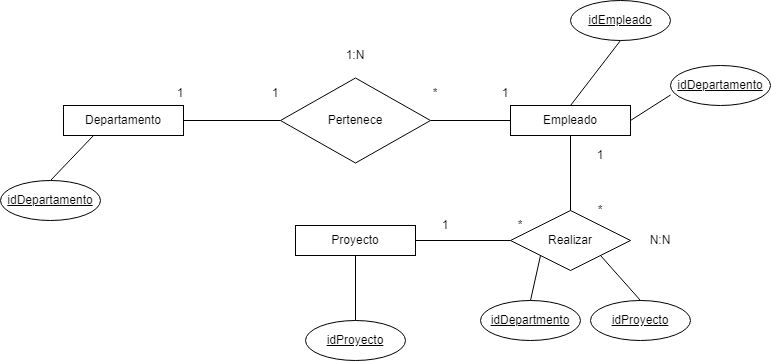

The diagram above was exported from draw.io. Its source (the exported page's mxGraphModel, read from the mxfile embedded in the PNG):
<mxGraphModel dx="1501" dy="835" grid="1" gridSize="10" guides="1" tooltips="1" connect="1" arrows="1" fold="1" page="1" pageScale="1" pageWidth="827" pageHeight="1169" math="0" shadow="0">
  <root>
    <mxCell id="0" />
    <mxCell id="1" parent="0" />
    <mxCell id="n_50UizOTLPsMamP38DF-1" value="Departamento" style="rounded=0;whiteSpace=wrap;html=1;" parent="1" vertex="1">
      <mxGeometry x="133" y="345" width="120" height="30" as="geometry" />
    </mxCell>
    <mxCell id="n_50UizOTLPsMamP38DF-2" value="Empleado" style="rounded=0;whiteSpace=wrap;html=1;" parent="1" vertex="1">
      <mxGeometry x="580" y="345" width="120" height="30" as="geometry" />
    </mxCell>
    <mxCell id="n_50UizOTLPsMamP38DF-3" value="Proyecto" style="rounded=0;whiteSpace=wrap;html=1;" parent="1" vertex="1">
      <mxGeometry x="365" y="465" width="120" height="30" as="geometry" />
    </mxCell>
    <mxCell id="n_50UizOTLPsMamP38DF-8" value="" style="endArrow=none;html=1;rounded=0;exitX=1;exitY=0.5;exitDx=0;exitDy=0;entryX=0;entryY=0.5;entryDx=0;entryDy=0;" parent="1" source="n_50UizOTLPsMamP38DF-1" target="n_50UizOTLPsMamP38DF-11" edge="1">
      <mxGeometry width="50" height="50" relative="1" as="geometry">
        <mxPoint x="210" y="260" as="sourcePoint" />
        <mxPoint x="357" y="360" as="targetPoint" />
      </mxGeometry>
    </mxCell>
    <mxCell id="n_50UizOTLPsMamP38DF-9" value="" style="endArrow=none;html=1;rounded=0;entryX=0.25;entryY=1;entryDx=0;entryDy=0;exitX=0.5;exitY=0;exitDx=0;exitDy=0;" parent="1" source="n_50UizOTLPsMamP38DF-10" target="n_50UizOTLPsMamP38DF-1" edge="1">
      <mxGeometry width="50" height="50" relative="1" as="geometry">
        <mxPoint x="140" y="420" as="sourcePoint" />
        <mxPoint y="340" as="targetPoint" />
      </mxGeometry>
    </mxCell>
    <mxCell id="n_50UizOTLPsMamP38DF-10" value="idDepartamento" style="ellipse;whiteSpace=wrap;html=1;align=center;fontStyle=4;" parent="1" vertex="1">
      <mxGeometry x="70" y="420" width="100" height="40" as="geometry" />
    </mxCell>
    <mxCell id="n_50UizOTLPsMamP38DF-11" value="Pertenece" style="shape=rhombus;perimeter=rhombusPerimeter;whiteSpace=wrap;html=1;align=center;" parent="1" vertex="1">
      <mxGeometry x="350" y="317.5" width="150" height="85" as="geometry" />
    </mxCell>
    <mxCell id="n_50UizOTLPsMamP38DF-13" value="" style="endArrow=none;html=1;rounded=0;exitX=1;exitY=0.5;exitDx=0;exitDy=0;entryX=0;entryY=0.5;entryDx=0;entryDy=0;" parent="1" source="n_50UizOTLPsMamP38DF-11" target="n_50UizOTLPsMamP38DF-2" edge="1">
      <mxGeometry width="50" height="50" relative="1" as="geometry">
        <mxPoint x="590" y="480" as="sourcePoint" />
        <mxPoint x="640" y="430" as="targetPoint" />
      </mxGeometry>
    </mxCell>
    <mxCell id="n_50UizOTLPsMamP38DF-14" value="1:N" style="text;html=1;strokeColor=none;fillColor=none;align=center;verticalAlign=middle;whiteSpace=wrap;rounded=0;" parent="1" vertex="1">
      <mxGeometry x="395" y="280" width="60" height="30" as="geometry" />
    </mxCell>
    <mxCell id="n_50UizOTLPsMamP38DF-15" value="1" style="text;html=1;strokeColor=none;fillColor=none;align=center;verticalAlign=middle;whiteSpace=wrap;rounded=0;" parent="1" vertex="1">
      <mxGeometry x="220" y="317.5" width="60" height="30" as="geometry" />
    </mxCell>
    <mxCell id="n_50UizOTLPsMamP38DF-16" value="*" style="text;html=1;strokeColor=none;fillColor=none;align=center;verticalAlign=middle;whiteSpace=wrap;rounded=0;" parent="1" vertex="1">
      <mxGeometry x="475" y="317.5" width="60" height="30" as="geometry" />
    </mxCell>
    <mxCell id="n_50UizOTLPsMamP38DF-18" value="Realizar" style="shape=rhombus;perimeter=rhombusPerimeter;whiteSpace=wrap;html=1;align=center;" parent="1" vertex="1">
      <mxGeometry x="580" y="450" width="120" height="60" as="geometry" />
    </mxCell>
    <mxCell id="n_50UizOTLPsMamP38DF-19" value="" style="endArrow=none;html=1;rounded=0;entryX=0.5;entryY=1;entryDx=0;entryDy=0;exitX=0.5;exitY=0;exitDx=0;exitDy=0;" parent="1" source="n_50UizOTLPsMamP38DF-18" target="n_50UizOTLPsMamP38DF-2" edge="1">
      <mxGeometry width="50" height="50" relative="1" as="geometry">
        <mxPoint x="540" y="630" as="sourcePoint" />
        <mxPoint x="590" y="580" as="targetPoint" />
      </mxGeometry>
    </mxCell>
    <mxCell id="n_50UizOTLPsMamP38DF-20" value="" style="endArrow=none;html=1;rounded=0;entryX=1;entryY=0.5;entryDx=0;entryDy=0;exitX=0;exitY=0.5;exitDx=0;exitDy=0;" parent="1" source="n_50UizOTLPsMamP38DF-18" target="n_50UizOTLPsMamP38DF-3" edge="1">
      <mxGeometry width="50" height="50" relative="1" as="geometry">
        <mxPoint x="590" y="660" as="sourcePoint" />
        <mxPoint x="640" y="610" as="targetPoint" />
      </mxGeometry>
    </mxCell>
    <mxCell id="n_50UizOTLPsMamP38DF-21" value="" style="endArrow=none;html=1;rounded=0;entryX=0.5;entryY=1;entryDx=0;entryDy=0;exitX=0.5;exitY=0;exitDx=0;exitDy=0;" parent="1" source="n_50UizOTLPsMamP38DF-2" target="n_50UizOTLPsMamP38DF-29" edge="1">
      <mxGeometry width="50" height="50" relative="1" as="geometry">
        <mxPoint x="580" y="620" as="sourcePoint" />
        <mxPoint x="670" y="300" as="targetPoint" />
      </mxGeometry>
    </mxCell>
    <mxCell id="n_50UizOTLPsMamP38DF-22" value="" style="endArrow=none;html=1;rounded=0;entryX=0.5;entryY=1;entryDx=0;entryDy=0;exitX=0.5;exitY=0;exitDx=0;exitDy=0;" parent="1" source="n_50UizOTLPsMamP38DF-23" target="n_50UizOTLPsMamP38DF-3" edge="1">
      <mxGeometry width="50" height="50" relative="1" as="geometry">
        <mxPoint x="425" y="560" as="sourcePoint" />
        <mxPoint x="340" y="560" as="targetPoint" />
      </mxGeometry>
    </mxCell>
    <mxCell id="n_50UizOTLPsMamP38DF-23" value="idProyecto" style="ellipse;whiteSpace=wrap;html=1;align=center;fontStyle=4;" parent="1" vertex="1">
      <mxGeometry x="375" y="560" width="100" height="40" as="geometry" />
    </mxCell>
    <mxCell id="n_50UizOTLPsMamP38DF-24" value="1" style="text;html=1;strokeColor=none;fillColor=none;align=center;verticalAlign=middle;whiteSpace=wrap;rounded=0;" parent="1" vertex="1">
      <mxGeometry x="640" y="380" width="60" height="30" as="geometry" />
    </mxCell>
    <mxCell id="n_50UizOTLPsMamP38DF-25" value="N:N" style="text;html=1;strokeColor=none;fillColor=none;align=center;verticalAlign=middle;whiteSpace=wrap;rounded=0;" parent="1" vertex="1">
      <mxGeometry x="700" y="465" width="60" height="30" as="geometry" />
    </mxCell>
    <mxCell id="n_50UizOTLPsMamP38DF-26" value="*" style="text;html=1;strokeColor=none;fillColor=none;align=center;verticalAlign=middle;whiteSpace=wrap;rounded=0;" parent="1" vertex="1">
      <mxGeometry x="560" y="450" width="60" height="30" as="geometry" />
    </mxCell>
    <mxCell id="n_50UizOTLPsMamP38DF-29" value="idEmpleado" style="ellipse;whiteSpace=wrap;html=1;align=center;fontStyle=4;" parent="1" vertex="1">
      <mxGeometry x="640" y="240" width="100" height="40" as="geometry" />
    </mxCell>
    <mxCell id="n_50UizOTLPsMamP38DF-30" value="1" style="text;html=1;strokeColor=none;fillColor=none;align=center;verticalAlign=middle;whiteSpace=wrap;rounded=0;" parent="1" vertex="1">
      <mxGeometry x="315" y="317.5" width="60" height="30" as="geometry" />
    </mxCell>
    <mxCell id="n_50UizOTLPsMamP38DF-31" value="1" style="text;html=1;strokeColor=none;fillColor=none;align=center;verticalAlign=middle;whiteSpace=wrap;rounded=0;" parent="1" vertex="1">
      <mxGeometry x="545" y="317.5" width="60" height="30" as="geometry" />
    </mxCell>
    <mxCell id="n_50UizOTLPsMamP38DF-32" value="*" style="text;html=1;strokeColor=none;fillColor=none;align=center;verticalAlign=middle;whiteSpace=wrap;rounded=0;" parent="1" vertex="1">
      <mxGeometry x="640" y="435" width="60" height="30" as="geometry" />
    </mxCell>
    <mxCell id="n_50UizOTLPsMamP38DF-33" style="edgeStyle=orthogonalEdgeStyle;rounded=0;orthogonalLoop=1;jettySize=auto;html=1;exitX=0.5;exitY=1;exitDx=0;exitDy=0;" parent="1" source="n_50UizOTLPsMamP38DF-32" target="n_50UizOTLPsMamP38DF-32" edge="1">
      <mxGeometry relative="1" as="geometry" />
    </mxCell>
    <mxCell id="n_50UizOTLPsMamP38DF-34" value="1" style="text;html=1;strokeColor=none;fillColor=none;align=center;verticalAlign=middle;whiteSpace=wrap;rounded=0;" parent="1" vertex="1">
      <mxGeometry x="485" y="450" width="60" height="30" as="geometry" />
    </mxCell>
    <mxCell id="n_50UizOTLPsMamP38DF-35" value="idDepartmento" style="ellipse;whiteSpace=wrap;html=1;align=center;fontStyle=4;" parent="1" vertex="1">
      <mxGeometry x="550" y="540" width="100" height="40" as="geometry" />
    </mxCell>
    <mxCell id="n_50UizOTLPsMamP38DF-36" value="idProyecto" style="ellipse;whiteSpace=wrap;html=1;align=center;fontStyle=4;" parent="1" vertex="1">
      <mxGeometry x="660" y="540" width="100" height="40" as="geometry" />
    </mxCell>
    <mxCell id="n_50UizOTLPsMamP38DF-38" value="" style="endArrow=none;html=1;rounded=0;entryX=0;entryY=1;entryDx=0;entryDy=0;exitX=0.5;exitY=0;exitDx=0;exitDy=0;" parent="1" source="n_50UizOTLPsMamP38DF-35" target="n_50UizOTLPsMamP38DF-18" edge="1">
      <mxGeometry width="50" height="50" relative="1" as="geometry">
        <mxPoint x="490" y="560" as="sourcePoint" />
        <mxPoint x="540" y="510" as="targetPoint" />
      </mxGeometry>
    </mxCell>
    <mxCell id="n_50UizOTLPsMamP38DF-39" value="" style="endArrow=none;html=1;rounded=0;exitX=1;exitY=1;exitDx=0;exitDy=0;entryX=0.5;entryY=0;entryDx=0;entryDy=0;" parent="1" source="n_50UizOTLPsMamP38DF-18" target="n_50UizOTLPsMamP38DF-36" edge="1">
      <mxGeometry width="50" height="50" relative="1" as="geometry">
        <mxPoint x="850" y="510" as="sourcePoint" />
        <mxPoint x="900" y="460" as="targetPoint" />
      </mxGeometry>
    </mxCell>
    <mxCell id="n_50UizOTLPsMamP38DF-42" value="idDepartamento" style="ellipse;whiteSpace=wrap;html=1;align=center;fontStyle=4;" parent="1" vertex="1">
      <mxGeometry x="740" y="305" width="100" height="40" as="geometry" />
    </mxCell>
    <mxCell id="n_50UizOTLPsMamP38DF-45" value="" style="endArrow=none;html=1;rounded=0;exitX=1;exitY=0.5;exitDx=0;exitDy=0;entryX=0.001;entryY=0.737;entryDx=0;entryDy=0;entryPerimeter=0;" parent="1" source="n_50UizOTLPsMamP38DF-2" target="n_50UizOTLPsMamP38DF-42" edge="1">
      <mxGeometry width="50" height="50" relative="1" as="geometry">
        <mxPoint x="580" y="220" as="sourcePoint" />
        <mxPoint x="630" y="170" as="targetPoint" />
      </mxGeometry>
    </mxCell>
  </root>
</mxGraphModel>